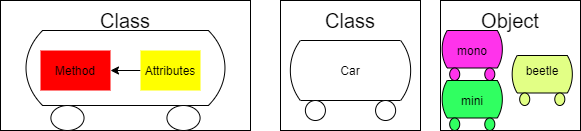

The diagram above was exported from draw.io. Its source (the exported page's mxGraphModel, read from the mxfile embedded in the PNG):
<mxGraphModel dx="1422" dy="762" grid="1" gridSize="10" guides="1" tooltips="1" connect="1" arrows="1" fold="1" page="1" pageScale="1" pageWidth="850" pageHeight="1100" math="0" shadow="0">
  <root>
    <mxCell id="0" />
    <mxCell id="1" parent="0" />
    <mxCell id="UT2k242h7eUaRI4q2KDa-4" value="" style="verticalLabelPosition=bottom;verticalAlign=top;html=1;shape=mxgraph.basic.rect;fillColor2=none;strokeWidth=1;size=20;indent=5;" vertex="1" parent="1">
      <mxGeometry x="110" y="270" width="250" height="130" as="geometry" />
    </mxCell>
    <mxCell id="UT2k242h7eUaRI4q2KDa-5" value="" style="verticalLabelPosition=bottom;verticalAlign=top;html=1;shape=mxgraph.basic.rect;fillColor2=none;strokeWidth=1;size=20;indent=5;" vertex="1" parent="1">
      <mxGeometry x="390" y="270" width="140" height="130" as="geometry" />
    </mxCell>
    <mxCell id="UT2k242h7eUaRI4q2KDa-6" value="" style="verticalLabelPosition=bottom;outlineConnect=0;align=center;dashed=0;html=1;verticalAlign=top;shape=mxgraph.pid.misc.tank_car,_tank_wagon;" vertex="1" parent="1">
      <mxGeometry x="130" y="300" width="210" height="100" as="geometry" />
    </mxCell>
    <mxCell id="UT2k242h7eUaRI4q2KDa-7" value="&lt;font style=&quot;font-size: 20px&quot;&gt;Class&lt;/font&gt;" style="text;html=1;strokeColor=none;fillColor=none;align=center;verticalAlign=middle;whiteSpace=wrap;rounded=0;" vertex="1" parent="1">
      <mxGeometry x="215" y="280" width="40" height="20" as="geometry" />
    </mxCell>
    <mxCell id="UT2k242h7eUaRI4q2KDa-8" value="Method" style="text;html=1;strokeColor=none;fillColor=#FF0000;align=center;verticalAlign=middle;whiteSpace=wrap;rounded=0;" vertex="1" parent="1">
      <mxGeometry x="150" y="320" width="70" height="40" as="geometry" />
    </mxCell>
    <mxCell id="UT2k242h7eUaRI4q2KDa-11" value="" style="edgeStyle=orthogonalEdgeStyle;rounded=0;orthogonalLoop=1;jettySize=auto;html=1;" edge="1" parent="1" source="UT2k242h7eUaRI4q2KDa-9" target="UT2k242h7eUaRI4q2KDa-8">
      <mxGeometry relative="1" as="geometry" />
    </mxCell>
    <mxCell id="UT2k242h7eUaRI4q2KDa-9" value="Attributes" style="text;html=1;strokeColor=none;fillColor=#FFFF00;align=center;verticalAlign=middle;whiteSpace=wrap;rounded=0;" vertex="1" parent="1">
      <mxGeometry x="250" y="320" width="60" height="40" as="geometry" />
    </mxCell>
    <mxCell id="UT2k242h7eUaRI4q2KDa-10" value="" style="verticalLabelPosition=bottom;verticalAlign=top;html=1;shape=mxgraph.basic.rect;fillColor2=none;strokeWidth=1;size=20;indent=5;" vertex="1" parent="1">
      <mxGeometry x="550" y="270" width="140" height="130" as="geometry" />
    </mxCell>
    <mxCell id="UT2k242h7eUaRI4q2KDa-12" value="" style="verticalLabelPosition=bottom;outlineConnect=0;align=center;dashed=0;html=1;verticalAlign=top;shape=mxgraph.pid.misc.tank_car,_tank_wagon;" vertex="1" parent="1">
      <mxGeometry x="396.5" y="310" width="127" height="80" as="geometry" />
    </mxCell>
    <mxCell id="UT2k242h7eUaRI4q2KDa-13" value="&lt;font style=&quot;font-size: 20px&quot;&gt;Class&lt;/font&gt;" style="text;html=1;strokeColor=none;fillColor=none;align=center;verticalAlign=middle;whiteSpace=wrap;rounded=0;" vertex="1" parent="1">
      <mxGeometry x="440" y="280" width="40" height="20" as="geometry" />
    </mxCell>
    <mxCell id="UT2k242h7eUaRI4q2KDa-14" value="Car" style="text;html=1;strokeColor=none;fillColor=none;align=center;verticalAlign=middle;whiteSpace=wrap;rounded=0;" vertex="1" parent="1">
      <mxGeometry x="440" y="330" width="40" height="20" as="geometry" />
    </mxCell>
    <mxCell id="UT2k242h7eUaRI4q2KDa-15" value="" style="verticalLabelPosition=bottom;outlineConnect=0;align=center;dashed=0;html=1;verticalAlign=top;shape=mxgraph.pid.misc.tank_car,_tank_wagon;fillColor=#FF33EB;" vertex="1" parent="1">
      <mxGeometry x="550" y="300" width="63.5" height="50" as="geometry" />
    </mxCell>
    <mxCell id="UT2k242h7eUaRI4q2KDa-16" value="" style="verticalLabelPosition=bottom;outlineConnect=0;align=center;dashed=0;html=1;verticalAlign=top;shape=mxgraph.pid.misc.tank_car,_tank_wagon;fillColor=#30FF61;" vertex="1" parent="1">
      <mxGeometry x="550" y="350" width="63.5" height="50" as="geometry" />
    </mxCell>
    <mxCell id="UT2k242h7eUaRI4q2KDa-17" value="" style="verticalLabelPosition=bottom;outlineConnect=0;align=center;dashed=0;html=1;verticalAlign=top;shape=mxgraph.pid.misc.tank_car,_tank_wagon;fillColor=#E2FF85;" vertex="1" parent="1">
      <mxGeometry x="620" y="325" width="63.5" height="50" as="geometry" />
    </mxCell>
    <mxCell id="UT2k242h7eUaRI4q2KDa-18" value="&lt;font style=&quot;font-size: 20px&quot;&gt;Object&lt;/font&gt;" style="text;html=1;strokeColor=none;fillColor=none;align=center;verticalAlign=middle;whiteSpace=wrap;rounded=0;" vertex="1" parent="1">
      <mxGeometry x="600" y="280" width="40" height="20" as="geometry" />
    </mxCell>
    <mxCell id="UT2k242h7eUaRI4q2KDa-19" value="mono" style="text;html=1;strokeColor=none;fillColor=none;align=center;verticalAlign=middle;whiteSpace=wrap;rounded=0;" vertex="1" parent="1">
      <mxGeometry x="561.75" y="310" width="40" height="20" as="geometry" />
    </mxCell>
    <mxCell id="UT2k242h7eUaRI4q2KDa-20" value="mini" style="text;html=1;strokeColor=none;fillColor=none;align=center;verticalAlign=middle;whiteSpace=wrap;rounded=0;" vertex="1" parent="1">
      <mxGeometry x="561.75" y="360" width="40" height="20" as="geometry" />
    </mxCell>
    <mxCell id="UT2k242h7eUaRI4q2KDa-21" value="beetle" style="text;html=1;strokeColor=none;fillColor=none;align=center;verticalAlign=middle;whiteSpace=wrap;rounded=0;" vertex="1" parent="1">
      <mxGeometry x="631.75" y="330" width="40" height="20" as="geometry" />
    </mxCell>
  </root>
</mxGraphModel>